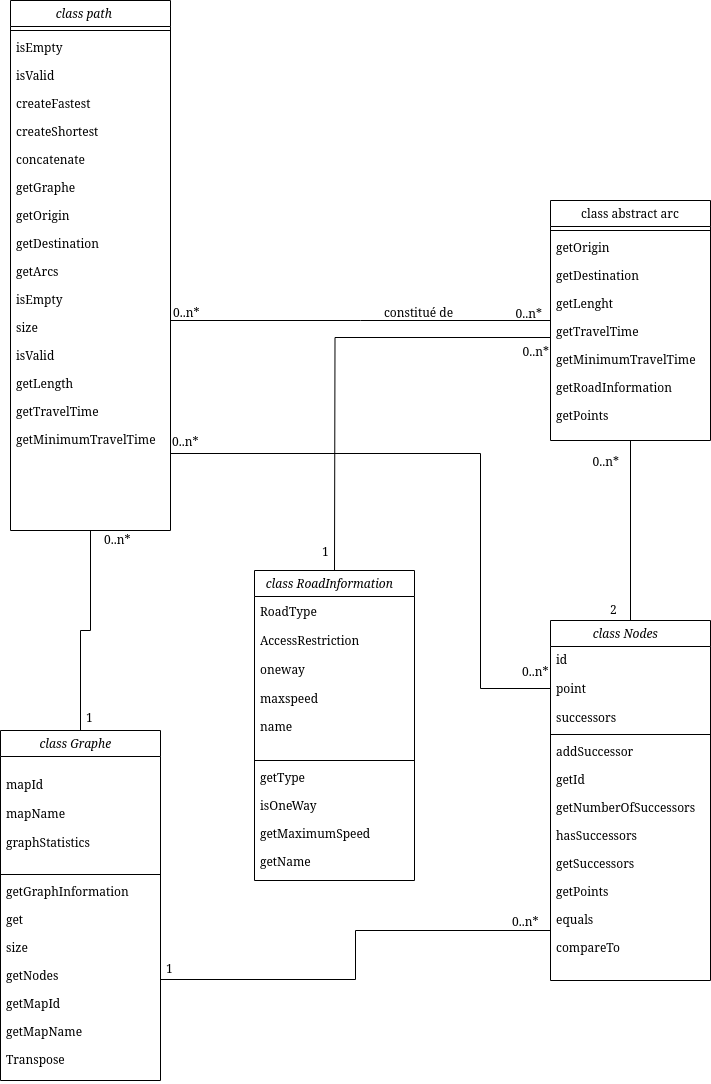

The diagram above was exported from draw.io. Its source (the exported page's mxGraphModel, read from the mxfile embedded in the PNG):
<mxGraphModel dx="1428" dy="1961" grid="1" gridSize="10" guides="1" tooltips="1" connect="1" arrows="1" fold="1" page="1" pageScale="1" pageWidth="827" pageHeight="1169" math="0" shadow="0">
  <root>
    <mxCell id="WIyWlLk6GJQsqaUBKTNV-0" />
    <mxCell id="WIyWlLk6GJQsqaUBKTNV-1" parent="WIyWlLk6GJQsqaUBKTNV-0" />
    <mxCell id="zkfFHV4jXpPFQw0GAbJ--0" value="class path    " style="swimlane;fontStyle=2;align=center;verticalAlign=top;childLayout=stackLayout;horizontal=1;startSize=26;horizontalStack=0;resizeParent=1;resizeLast=0;collapsible=1;marginBottom=0;rounded=0;shadow=0;strokeWidth=1;" parent="WIyWlLk6GJQsqaUBKTNV-1" vertex="1">
      <mxGeometry x="90" y="-210" width="160" height="530" as="geometry">
        <mxRectangle x="230" y="140" width="160" height="26" as="alternateBounds" />
      </mxGeometry>
    </mxCell>
    <mxCell id="zkfFHV4jXpPFQw0GAbJ--4" value="" style="line;html=1;strokeWidth=1;align=left;verticalAlign=middle;spacingTop=-1;spacingLeft=3;spacingRight=3;rotatable=0;labelPosition=right;points=[];portConstraint=eastwest;" parent="zkfFHV4jXpPFQw0GAbJ--0" vertex="1">
      <mxGeometry y="26" width="160" height="8" as="geometry" />
    </mxCell>
    <mxCell id="zkfFHV4jXpPFQw0GAbJ--5" value="isEmpty&#10;&#10;isValid&#10;&#10;createFastest&#10;&#10;createShortest&#10;&#10;concatenate&#10;&#10;getGraphe&#10;&#10;getOrigin&#10;&#10;getDestination&#10;&#10;getArcs&#10;&#10;isEmpty&#10;&#10;size&#10;&#10;isValid&#10;&#10;getLength&#10;&#10;getTravelTime&#10;&#10;getMinimumTravelTime&#10;&#10;&#10;&#10;&#10;&#10;" style="text;align=left;verticalAlign=top;spacingLeft=4;spacingRight=4;overflow=hidden;rotatable=0;points=[[0,0.5],[1,0.5]];portConstraint=eastwest;" parent="zkfFHV4jXpPFQw0GAbJ--0" vertex="1">
      <mxGeometry y="34" width="160" height="418" as="geometry" />
    </mxCell>
    <mxCell id="FGEl2gxAQrEZBXdEonu3-19" style="edgeStyle=orthogonalEdgeStyle;rounded=0;orthogonalLoop=1;jettySize=auto;html=1;exitX=0.5;exitY=1;exitDx=0;exitDy=0;endArrow=none;endFill=0;" parent="WIyWlLk6GJQsqaUBKTNV-1" source="zkfFHV4jXpPFQw0GAbJ--17" target="FGEl2gxAQrEZBXdEonu3-15" edge="1">
      <mxGeometry relative="1" as="geometry" />
    </mxCell>
    <mxCell id="zkfFHV4jXpPFQw0GAbJ--17" value="class abstract arc" style="swimlane;fontStyle=0;align=center;verticalAlign=top;childLayout=stackLayout;horizontal=1;startSize=26;horizontalStack=0;resizeParent=1;resizeLast=0;collapsible=1;marginBottom=0;rounded=0;shadow=0;strokeWidth=1;" parent="WIyWlLk6GJQsqaUBKTNV-1" vertex="1">
      <mxGeometry x="630" y="-10" width="160" height="240" as="geometry">
        <mxRectangle x="550" y="140" width="160" height="26" as="alternateBounds" />
      </mxGeometry>
    </mxCell>
    <mxCell id="zkfFHV4jXpPFQw0GAbJ--23" value="" style="line;html=1;strokeWidth=1;align=left;verticalAlign=middle;spacingTop=-1;spacingLeft=3;spacingRight=3;rotatable=0;labelPosition=right;points=[];portConstraint=eastwest;" parent="zkfFHV4jXpPFQw0GAbJ--17" vertex="1">
      <mxGeometry y="26" width="160" height="8" as="geometry" />
    </mxCell>
    <mxCell id="zkfFHV4jXpPFQw0GAbJ--24" value="getOrigin&#10;&#10;getDestination&#10;&#10;getLenght&#10;&#10;getTravelTime&#10;&#10;getMinimumTravelTime&#10;&#10;getRoadInformation&#10;&#10;getPoints&#10;" style="text;align=left;verticalAlign=top;spacingLeft=4;spacingRight=4;overflow=hidden;rotatable=0;points=[[0,0.5],[1,0.5]];portConstraint=eastwest;" parent="zkfFHV4jXpPFQw0GAbJ--17" vertex="1">
      <mxGeometry y="34" width="160" height="206" as="geometry" />
    </mxCell>
    <mxCell id="zkfFHV4jXpPFQw0GAbJ--26" value="" style="endArrow=none;shadow=0;strokeWidth=1;rounded=0;endFill=0;edgeStyle=elbowEdgeStyle;elbow=vertical;" parent="WIyWlLk6GJQsqaUBKTNV-1" source="zkfFHV4jXpPFQw0GAbJ--0" target="zkfFHV4jXpPFQw0GAbJ--17" edge="1">
      <mxGeometry x="0.5" y="41" relative="1" as="geometry">
        <mxPoint x="380" y="192" as="sourcePoint" />
        <mxPoint x="540" y="192" as="targetPoint" />
        <mxPoint x="-40" y="32" as="offset" />
      </mxGeometry>
    </mxCell>
    <mxCell id="zkfFHV4jXpPFQw0GAbJ--27" value="0..n*" style="resizable=0;align=left;verticalAlign=bottom;labelBackgroundColor=none;fontSize=12;" parent="zkfFHV4jXpPFQw0GAbJ--26" connectable="0" vertex="1">
      <mxGeometry x="-1" relative="1" as="geometry">
        <mxPoint x="1" y="1" as="offset" />
      </mxGeometry>
    </mxCell>
    <mxCell id="zkfFHV4jXpPFQw0GAbJ--28" value="0..n*" style="resizable=0;align=right;verticalAlign=bottom;labelBackgroundColor=none;fontSize=12;" parent="zkfFHV4jXpPFQw0GAbJ--26" connectable="0" vertex="1">
      <mxGeometry x="1" relative="1" as="geometry">
        <mxPoint x="-7" y="2" as="offset" />
      </mxGeometry>
    </mxCell>
    <mxCell id="zkfFHV4jXpPFQw0GAbJ--29" value="constitué de" style="text;html=1;resizable=0;points=[];;align=center;verticalAlign=middle;labelBackgroundColor=none;rounded=0;shadow=0;strokeWidth=1;fontSize=12;" parent="zkfFHV4jXpPFQw0GAbJ--26" vertex="1" connectable="0">
      <mxGeometry x="0.5" y="49" relative="1" as="geometry">
        <mxPoint x="-38" y="40" as="offset" />
      </mxGeometry>
    </mxCell>
    <mxCell id="FGEl2gxAQrEZBXdEonu3-4" style="edgeStyle=orthogonalEdgeStyle;rounded=0;orthogonalLoop=1;jettySize=auto;html=1;exitX=0;exitY=0.5;exitDx=0;exitDy=0;endArrow=none;endFill=0;" parent="WIyWlLk6GJQsqaUBKTNV-1" source="zkfFHV4jXpPFQw0GAbJ--24" edge="1">
      <mxGeometry relative="1" as="geometry">
        <mxPoint x="414" y="360" as="targetPoint" />
      </mxGeometry>
    </mxCell>
    <mxCell id="FGEl2gxAQrEZBXdEonu3-5" value="1" style="resizable=0;align=left;verticalAlign=bottom;labelBackgroundColor=none;fontSize=12;" parent="WIyWlLk6GJQsqaUBKTNV-1" connectable="0" vertex="1">
      <mxGeometry x="400" y="350" as="geometry" />
    </mxCell>
    <mxCell id="FGEl2gxAQrEZBXdEonu3-6" value="0..n*" style="resizable=0;align=right;verticalAlign=bottom;labelBackgroundColor=none;fontSize=12;" parent="WIyWlLk6GJQsqaUBKTNV-1" connectable="0" vertex="1">
      <mxGeometry x="630" y="150" as="geometry" />
    </mxCell>
    <mxCell id="FGEl2gxAQrEZBXdEonu3-7" value="class RoadInformation    " style="swimlane;fontStyle=2;align=center;verticalAlign=top;childLayout=stackLayout;horizontal=1;startSize=26;horizontalStack=0;resizeParent=1;resizeLast=0;collapsible=1;marginBottom=0;rounded=0;shadow=0;strokeWidth=1;" parent="WIyWlLk6GJQsqaUBKTNV-1" vertex="1">
      <mxGeometry x="334" y="360" width="160" height="310" as="geometry">
        <mxRectangle x="230" y="140" width="160" height="26" as="alternateBounds" />
      </mxGeometry>
    </mxCell>
    <mxCell id="FGEl2gxAQrEZBXdEonu3-1" value="&lt;div&gt;RoadType&lt;/div&gt;&lt;div&gt;&lt;br&gt;&lt;/div&gt;&lt;div&gt;AccessRestriction&lt;/div&gt;&lt;div&gt;&lt;br&gt;&lt;/div&gt;&lt;div&gt;oneway&lt;/div&gt;&lt;div&gt;&lt;br&gt;&lt;/div&gt;&lt;div&gt;maxspeed&lt;/div&gt;&lt;div&gt;&lt;br&gt;&lt;/div&gt;&lt;div&gt;name&lt;/div&gt;&lt;div&gt;&lt;br&gt;&lt;/div&gt;" style="text;strokeColor=none;fillColor=none;align=left;verticalAlign=middle;spacingLeft=4;spacingRight=4;overflow=hidden;points=[[0,0.5],[1,0.5]];portConstraint=eastwest;rotatable=0;whiteSpace=wrap;html=1;" parent="FGEl2gxAQrEZBXdEonu3-7" vertex="1">
      <mxGeometry y="26" width="160" height="160" as="geometry" />
    </mxCell>
    <mxCell id="FGEl2gxAQrEZBXdEonu3-11" value="" style="line;html=1;strokeWidth=1;align=left;verticalAlign=middle;spacingTop=-1;spacingLeft=3;spacingRight=3;rotatable=0;labelPosition=right;points=[];portConstraint=eastwest;" parent="FGEl2gxAQrEZBXdEonu3-7" vertex="1">
      <mxGeometry y="186" width="160" height="8" as="geometry" />
    </mxCell>
    <mxCell id="FGEl2gxAQrEZBXdEonu3-12" value="getType&#10;&#10;isOneWay&#10;&#10;getMaximumSpeed&#10;&#10;getName&#10;" style="text;align=left;verticalAlign=top;spacingLeft=4;spacingRight=4;overflow=hidden;rotatable=0;points=[[0,0.5],[1,0.5]];portConstraint=eastwest;" parent="FGEl2gxAQrEZBXdEonu3-7" vertex="1">
      <mxGeometry y="194" width="160" height="116" as="geometry" />
    </mxCell>
    <mxCell id="FGEl2gxAQrEZBXdEonu3-14" value="2" style="resizable=0;align=left;verticalAlign=bottom;labelBackgroundColor=none;fontSize=12;" parent="WIyWlLk6GJQsqaUBKTNV-1" connectable="0" vertex="1">
      <mxGeometry x="700" y="392" as="geometry">
        <mxPoint x="-12" y="16" as="offset" />
      </mxGeometry>
    </mxCell>
    <mxCell id="FGEl2gxAQrEZBXdEonu3-15" value="class Nodes    " style="swimlane;fontStyle=2;align=center;verticalAlign=top;childLayout=stackLayout;horizontal=1;startSize=26;horizontalStack=0;resizeParent=1;resizeLast=0;collapsible=1;marginBottom=0;rounded=0;shadow=0;strokeWidth=1;" parent="WIyWlLk6GJQsqaUBKTNV-1" vertex="1">
      <mxGeometry x="630" y="410" width="160" height="360" as="geometry">
        <mxRectangle x="230" y="140" width="160" height="26" as="alternateBounds" />
      </mxGeometry>
    </mxCell>
    <mxCell id="FGEl2gxAQrEZBXdEonu3-16" value="&lt;div&gt;id&lt;/div&gt;&lt;div&gt;&lt;br&gt;&lt;/div&gt;&lt;div&gt;point&lt;/div&gt;&lt;div&gt;&lt;br&gt;&lt;/div&gt;&lt;div&gt;successors&lt;/div&gt;" style="text;strokeColor=none;fillColor=none;align=left;verticalAlign=middle;spacingLeft=4;spacingRight=4;overflow=hidden;points=[[0,0.5],[1,0.5]];portConstraint=eastwest;rotatable=0;whiteSpace=wrap;html=1;" parent="FGEl2gxAQrEZBXdEonu3-15" vertex="1">
      <mxGeometry y="26" width="160" height="84" as="geometry" />
    </mxCell>
    <mxCell id="FGEl2gxAQrEZBXdEonu3-17" value="" style="line;html=1;strokeWidth=1;align=left;verticalAlign=middle;spacingTop=-1;spacingLeft=3;spacingRight=3;rotatable=0;labelPosition=right;points=[];portConstraint=eastwest;" parent="FGEl2gxAQrEZBXdEonu3-15" vertex="1">
      <mxGeometry y="110" width="160" height="8" as="geometry" />
    </mxCell>
    <mxCell id="FGEl2gxAQrEZBXdEonu3-18" value="addSuccessor&#10;&#10;getId&#10;&#10;getNumberOfSuccessors&#10;&#10;hasSuccessors&#10;&#10;getSuccessors&#10;&#10;getPoints&#10;&#10;equals&#10;&#10;compareTo&#10;&#10;" style="text;align=left;verticalAlign=top;spacingLeft=4;spacingRight=4;overflow=hidden;rotatable=0;points=[[0,0.5],[1,0.5]];portConstraint=eastwest;" parent="FGEl2gxAQrEZBXdEonu3-15" vertex="1">
      <mxGeometry y="118" width="160" height="242" as="geometry" />
    </mxCell>
    <mxCell id="FGEl2gxAQrEZBXdEonu3-20" value="0..n*" style="resizable=0;align=right;verticalAlign=bottom;labelBackgroundColor=none;fontSize=12;" parent="WIyWlLk6GJQsqaUBKTNV-1" connectable="0" vertex="1">
      <mxGeometry x="700" y="260" as="geometry" />
    </mxCell>
    <mxCell id="FGEl2gxAQrEZBXdEonu3-21" style="edgeStyle=orthogonalEdgeStyle;rounded=0;orthogonalLoop=1;jettySize=auto;html=1;exitX=0;exitY=0.5;exitDx=0;exitDy=0;entryX=1;entryY=0.816;entryDx=0;entryDy=0;entryPerimeter=0;endArrow=none;endFill=0;" parent="WIyWlLk6GJQsqaUBKTNV-1" source="FGEl2gxAQrEZBXdEonu3-16" target="zkfFHV4jXpPFQw0GAbJ--5" edge="1">
      <mxGeometry relative="1" as="geometry">
        <Array as="points">
          <mxPoint x="560" y="478" />
          <mxPoint x="560" y="243" />
        </Array>
      </mxGeometry>
    </mxCell>
    <mxCell id="FGEl2gxAQrEZBXdEonu3-22" value="0..n*" style="resizable=0;align=left;verticalAlign=bottom;labelBackgroundColor=none;fontSize=12;" parent="WIyWlLk6GJQsqaUBKTNV-1" connectable="0" vertex="1">
      <mxGeometry x="600" y="470" as="geometry" />
    </mxCell>
    <mxCell id="FGEl2gxAQrEZBXdEonu3-23" value="0..n*" style="resizable=0;align=left;verticalAlign=bottom;labelBackgroundColor=none;fontSize=12;" parent="WIyWlLk6GJQsqaUBKTNV-1" connectable="0" vertex="1">
      <mxGeometry x="250" y="240" as="geometry" />
    </mxCell>
    <mxCell id="FGEl2gxAQrEZBXdEonu3-33" style="edgeStyle=orthogonalEdgeStyle;rounded=0;orthogonalLoop=1;jettySize=auto;html=1;exitX=0.5;exitY=0;exitDx=0;exitDy=0;entryX=0.5;entryY=1;entryDx=0;entryDy=0;endArrow=none;endFill=0;" parent="WIyWlLk6GJQsqaUBKTNV-1" source="FGEl2gxAQrEZBXdEonu3-25" target="zkfFHV4jXpPFQw0GAbJ--0" edge="1">
      <mxGeometry relative="1" as="geometry" />
    </mxCell>
    <mxCell id="FGEl2gxAQrEZBXdEonu3-25" value="class Graphe    " style="swimlane;fontStyle=2;align=center;verticalAlign=top;childLayout=stackLayout;horizontal=1;startSize=26;horizontalStack=0;resizeParent=1;resizeLast=0;collapsible=1;marginBottom=0;rounded=0;shadow=0;strokeWidth=1;" parent="WIyWlLk6GJQsqaUBKTNV-1" vertex="1">
      <mxGeometry x="80" y="520" width="160" height="350" as="geometry">
        <mxRectangle x="230" y="140" width="160" height="26" as="alternateBounds" />
      </mxGeometry>
    </mxCell>
    <mxCell id="FGEl2gxAQrEZBXdEonu3-26" value="&lt;div&gt;mapId&lt;/div&gt;&lt;div&gt;&lt;br&gt;&lt;/div&gt;&lt;div&gt;mapName&lt;/div&gt;&lt;div&gt;&lt;br&gt;&lt;/div&gt;&lt;div&gt;graphStatistics&lt;br&gt;&lt;/div&gt;" style="text;strokeColor=none;fillColor=none;align=left;verticalAlign=middle;spacingLeft=4;spacingRight=4;overflow=hidden;points=[[0,0.5],[1,0.5]];portConstraint=eastwest;rotatable=0;whiteSpace=wrap;html=1;" parent="FGEl2gxAQrEZBXdEonu3-25" vertex="1">
      <mxGeometry y="26" width="160" height="114" as="geometry" />
    </mxCell>
    <mxCell id="FGEl2gxAQrEZBXdEonu3-27" value="" style="line;html=1;strokeWidth=1;align=left;verticalAlign=middle;spacingTop=-1;spacingLeft=3;spacingRight=3;rotatable=0;labelPosition=right;points=[];portConstraint=eastwest;" parent="FGEl2gxAQrEZBXdEonu3-25" vertex="1">
      <mxGeometry y="140" width="160" height="8" as="geometry" />
    </mxCell>
    <mxCell id="FGEl2gxAQrEZBXdEonu3-28" value="getGraphInformation&#10;&#10;get&#10;&#10;size&#10;&#10;getNodes&#10;&#10;getMapId&#10;&#10;getMapName&#10;&#10;Transpose&#10;&#10;" style="text;align=left;verticalAlign=top;spacingLeft=4;spacingRight=4;overflow=hidden;rotatable=0;points=[[0,0.5],[1,0.5]];portConstraint=eastwest;" parent="FGEl2gxAQrEZBXdEonu3-25" vertex="1">
      <mxGeometry y="148" width="160" height="202" as="geometry" />
    </mxCell>
    <mxCell id="FGEl2gxAQrEZBXdEonu3-29" style="edgeStyle=orthogonalEdgeStyle;rounded=0;orthogonalLoop=1;jettySize=auto;html=1;exitX=0;exitY=0.5;exitDx=0;exitDy=0;entryX=1;entryY=0.5;entryDx=0;entryDy=0;endArrow=none;endFill=0;" parent="WIyWlLk6GJQsqaUBKTNV-1" source="FGEl2gxAQrEZBXdEonu3-18" target="FGEl2gxAQrEZBXdEonu3-28" edge="1">
      <mxGeometry relative="1" as="geometry">
        <Array as="points">
          <mxPoint x="630" y="720" />
          <mxPoint x="435" y="720" />
          <mxPoint x="435" y="769" />
        </Array>
      </mxGeometry>
    </mxCell>
    <mxCell id="FGEl2gxAQrEZBXdEonu3-30" value="0..n*" style="resizable=0;align=left;verticalAlign=bottom;labelBackgroundColor=none;fontSize=12;" parent="WIyWlLk6GJQsqaUBKTNV-1" connectable="0" vertex="1">
      <mxGeometry x="590" y="720" as="geometry" />
    </mxCell>
    <mxCell id="FGEl2gxAQrEZBXdEonu3-31" value="1" style="resizable=0;align=left;verticalAlign=bottom;labelBackgroundColor=none;fontSize=12;" parent="WIyWlLk6GJQsqaUBKTNV-1" connectable="0" vertex="1">
      <mxGeometry x="442" y="357" as="geometry">
        <mxPoint x="-198" y="410" as="offset" />
      </mxGeometry>
    </mxCell>
    <mxCell id="FGEl2gxAQrEZBXdEonu3-34" value="1" style="resizable=0;align=left;verticalAlign=bottom;labelBackgroundColor=none;fontSize=12;" parent="WIyWlLk6GJQsqaUBKTNV-1" connectable="0" vertex="1">
      <mxGeometry x="410" y="360" as="geometry">
        <mxPoint x="-246" y="156" as="offset" />
      </mxGeometry>
    </mxCell>
    <mxCell id="FGEl2gxAQrEZBXdEonu3-35" value="0..n*" style="resizable=0;align=left;verticalAlign=bottom;labelBackgroundColor=none;fontSize=12;rotation=0;" parent="WIyWlLk6GJQsqaUBKTNV-1" connectable="0" vertex="1">
      <mxGeometry x="550" y="580" as="geometry">
        <mxPoint x="-368" y="-242" as="offset" />
      </mxGeometry>
    </mxCell>
  </root>
</mxGraphModel>